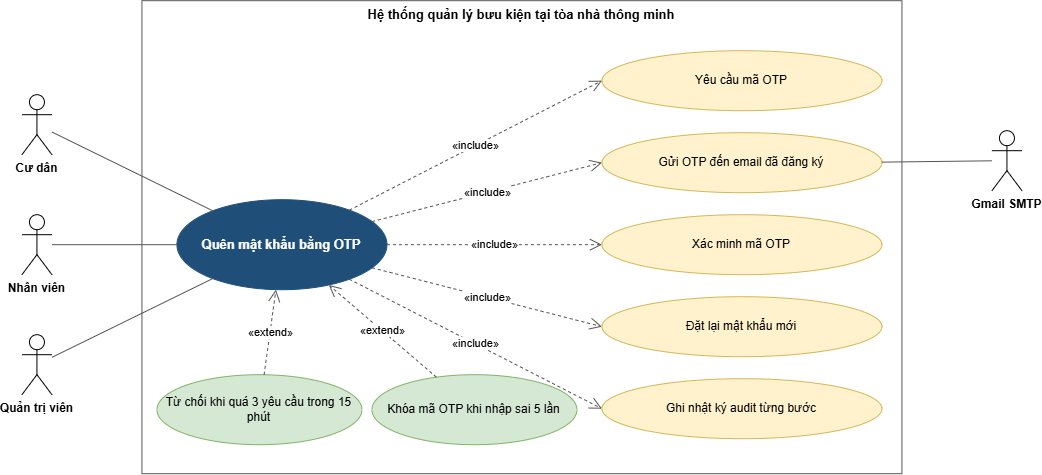

The diagram above was exported from draw.io. Its source (the exported page's mxGraphModel, read from the mxfile embedded in the PNG):
<mxGraphModel dx="39" dy="-274" grid="1" gridSize="10" guides="1" tooltips="1" connect="1" arrows="1" fold="1" page="1" pageScale="1" pageWidth="850" pageHeight="1100" math="0" shadow="0">
  <root>
    <mxCell id="0" />
    <mxCell id="1" parent="0" />
    <mxCell id="1ik83pSIX6rZTZ9shii_-179" parent="1" style="rounded=0;whiteSpace=wrap;html=1;fillColor=none;verticalAlign=top;fontStyle=1;fontSize=13;strokeColor=#555555;" value="Hệ thống quản lý bưu kiện tại tòa nhà thông minh" vertex="1">
      <mxGeometry height="473" width="760" x="1322.4388803335337" y="1185.1859189547024" as="geometry" />
    </mxCell>
    <mxCell id="1ik83pSIX6rZTZ9shii_-180" parent="1" style="ellipse;whiteSpace=wrap;html=1;fillColor=#1f4e79;strokeColor=#1f4e79;fontColor=#ffffff;fontStyle=1;fontSize=13;" value="Quên mật khẩu bằng OTP" vertex="1">
      <mxGeometry height="90" width="210" x="1357.4388803335337" y="1384.1859189547024" as="geometry" />
    </mxCell>
    <mxCell id="1ik83pSIX6rZTZ9shii_-181" parent="1" style="shape=umlActor;verticalLabelPosition=bottom;verticalAlign=top;html=1;outlineConnect=0;fontSize=12;fontStyle=1;" value="Cư dân" vertex="1">
      <mxGeometry height="60" width="30" x="1202.4388803335337" y="1279.1859189547024" as="geometry" />
    </mxCell>
    <mxCell id="1ik83pSIX6rZTZ9shii_-182" edge="1" parent="1" source="1ik83pSIX6rZTZ9shii_-181" style="edgeStyle=none;html=1;endArrow=none;strokeColor=#555555;" target="1ik83pSIX6rZTZ9shii_-180" value="">
      <mxGeometry relative="1" as="geometry" />
    </mxCell>
    <mxCell id="1ik83pSIX6rZTZ9shii_-183" parent="1" style="shape=umlActor;verticalLabelPosition=bottom;verticalAlign=top;html=1;outlineConnect=0;fontSize=12;fontStyle=1;" value="Nhân viên" vertex="1">
      <mxGeometry height="60" width="30" x="1202.4388803335337" y="1399.1859189547024" as="geometry" />
    </mxCell>
    <mxCell id="1ik83pSIX6rZTZ9shii_-184" edge="1" parent="1" source="1ik83pSIX6rZTZ9shii_-183" style="edgeStyle=none;html=1;endArrow=none;strokeColor=#555555;" target="1ik83pSIX6rZTZ9shii_-180" value="">
      <mxGeometry relative="1" as="geometry" />
    </mxCell>
    <mxCell id="1ik83pSIX6rZTZ9shii_-185" parent="1" style="shape=umlActor;verticalLabelPosition=bottom;verticalAlign=top;html=1;outlineConnect=0;fontSize=12;fontStyle=1;" value="Quản trị viên" vertex="1">
      <mxGeometry height="60" width="30" x="1202.4388803335337" y="1519.1859189547024" as="geometry" />
    </mxCell>
    <mxCell id="1ik83pSIX6rZTZ9shii_-186" edge="1" parent="1" source="1ik83pSIX6rZTZ9shii_-185" style="edgeStyle=none;html=1;endArrow=none;strokeColor=#555555;" target="1ik83pSIX6rZTZ9shii_-180" value="">
      <mxGeometry relative="1" as="geometry" />
    </mxCell>
    <mxCell id="1ik83pSIX6rZTZ9shii_-187" parent="1" style="ellipse;whiteSpace=wrap;html=1;fillColor=#fff2cc;strokeColor=#d6b656;fontSize=12;" value="Yêu cầu mã OTP" vertex="1">
      <mxGeometry height="60" width="280" x="1782.4388803335337" y="1235.1859189547024" as="geometry" />
    </mxCell>
    <mxCell id="1ik83pSIX6rZTZ9shii_-188" edge="1" parent="1" source="1ik83pSIX6rZTZ9shii_-180" style="edgeStyle=none;html=1;endArrow=open;endSize=10;dashed=1;strokeColor=#555555;fontSize=11;labelBackgroundColor=#ffffff;entryX=0;entryY=0.5;entryDx=0;entryDy=0;" target="1ik83pSIX6rZTZ9shii_-187" value="«include»">
      <mxGeometry relative="1" as="geometry" />
    </mxCell>
    <mxCell id="1ik83pSIX6rZTZ9shii_-189" parent="1" style="ellipse;whiteSpace=wrap;html=1;fillColor=#fff2cc;strokeColor=#d6b656;fontSize=12;" value="Gửi OTP đến email đã đăng ký" vertex="1">
      <mxGeometry height="60" width="280" x="1782.4388803335337" y="1317.1859189547024" as="geometry" />
    </mxCell>
    <mxCell id="1ik83pSIX6rZTZ9shii_-190" edge="1" parent="1" source="1ik83pSIX6rZTZ9shii_-180" style="edgeStyle=none;html=1;endArrow=open;endSize=10;dashed=1;strokeColor=#555555;fontSize=11;labelBackgroundColor=#ffffff;entryX=0;entryY=0.5;entryDx=0;entryDy=0;" target="1ik83pSIX6rZTZ9shii_-189" value="«include»">
      <mxGeometry relative="1" as="geometry" />
    </mxCell>
    <mxCell id="1ik83pSIX6rZTZ9shii_-191" parent="1" style="shape=umlActor;verticalLabelPosition=bottom;verticalAlign=top;html=1;outlineConnect=0;fontSize=12;fontStyle=1;" value="Gmail SMTP" vertex="1">
      <mxGeometry height="60" width="30" x="2172.4388803335337" y="1315.1859189547024" as="geometry" />
    </mxCell>
    <mxCell id="1ik83pSIX6rZTZ9shii_-192" edge="1" parent="1" source="1ik83pSIX6rZTZ9shii_-189" style="edgeStyle=none;html=1;endArrow=none;strokeColor=#555555;" target="1ik83pSIX6rZTZ9shii_-191" value="">
      <mxGeometry relative="1" as="geometry" />
    </mxCell>
    <mxCell id="1ik83pSIX6rZTZ9shii_-193" parent="1" style="ellipse;whiteSpace=wrap;html=1;fillColor=#fff2cc;strokeColor=#d6b656;fontSize=12;" value="Xác minh mã OTP" vertex="1">
      <mxGeometry height="60" width="280" x="1782.4388803335337" y="1399.1859189547024" as="geometry" />
    </mxCell>
    <mxCell id="1ik83pSIX6rZTZ9shii_-194" edge="1" parent="1" source="1ik83pSIX6rZTZ9shii_-180" style="edgeStyle=none;html=1;endArrow=open;endSize=10;dashed=1;strokeColor=#555555;fontSize=11;labelBackgroundColor=#ffffff;" target="1ik83pSIX6rZTZ9shii_-193" value="«include»">
      <mxGeometry relative="1" as="geometry" />
    </mxCell>
    <mxCell id="1ik83pSIX6rZTZ9shii_-195" parent="1" style="ellipse;whiteSpace=wrap;html=1;fillColor=#fff2cc;strokeColor=#d6b656;fontSize=12;" value="Đặt lại mật khẩu mới" vertex="1">
      <mxGeometry height="60" width="280" x="1782.4388803335337" y="1481.1859189547024" as="geometry" />
    </mxCell>
    <mxCell id="1ik83pSIX6rZTZ9shii_-196" edge="1" parent="1" source="1ik83pSIX6rZTZ9shii_-180" style="edgeStyle=none;html=1;endArrow=open;endSize=10;dashed=1;strokeColor=#555555;fontSize=11;labelBackgroundColor=#ffffff;entryX=0;entryY=0.5;entryDx=0;entryDy=0;" target="1ik83pSIX6rZTZ9shii_-195" value="«include»">
      <mxGeometry relative="1" as="geometry" />
    </mxCell>
    <mxCell id="1ik83pSIX6rZTZ9shii_-197" parent="1" style="ellipse;whiteSpace=wrap;html=1;fillColor=#fff2cc;strokeColor=#d6b656;fontSize=12;" value="Ghi nhật ký audit từng bước" vertex="1">
      <mxGeometry height="60" width="280" x="1782.4388803335337" y="1563.1859189547024" as="geometry" />
    </mxCell>
    <mxCell id="1ik83pSIX6rZTZ9shii_-198" edge="1" parent="1" source="1ik83pSIX6rZTZ9shii_-180" style="edgeStyle=none;html=1;endArrow=open;endSize=10;dashed=1;strokeColor=#555555;fontSize=11;labelBackgroundColor=#ffffff;entryX=0;entryY=0.5;entryDx=0;entryDy=0;" target="1ik83pSIX6rZTZ9shii_-197" value="«include»">
      <mxGeometry relative="1" as="geometry" />
    </mxCell>
    <mxCell id="1ik83pSIX6rZTZ9shii_-199" parent="1" style="ellipse;whiteSpace=wrap;html=1;fillColor=#d5e8d4;strokeColor=#82b366;fontSize=12;" value="Từ chối khi quá 3 yêu cầu trong 15 phút" vertex="1">
      <mxGeometry height="70" width="205" x="1337.4388803335337" y="1559.1859189547024" as="geometry" />
    </mxCell>
    <mxCell id="1ik83pSIX6rZTZ9shii_-200" edge="1" parent="1" source="1ik83pSIX6rZTZ9shii_-199" style="edgeStyle=none;html=1;endArrow=open;endSize=10;dashed=1;strokeColor=#555555;fontSize=11;labelBackgroundColor=#ffffff;" target="1ik83pSIX6rZTZ9shii_-180" value="«extend»">
      <mxGeometry relative="1" as="geometry" />
    </mxCell>
    <mxCell id="1ik83pSIX6rZTZ9shii_-201" parent="1" style="ellipse;whiteSpace=wrap;html=1;fillColor=#d5e8d4;strokeColor=#82b366;fontSize=12;" value="Khóa mã OTP khi nhập sai 5 lần" vertex="1">
      <mxGeometry height="70" width="205" x="1552.4388803335337" y="1559.1859189547024" as="geometry" />
    </mxCell>
    <mxCell id="1ik83pSIX6rZTZ9shii_-202" edge="1" parent="1" source="1ik83pSIX6rZTZ9shii_-201" style="edgeStyle=none;html=1;endArrow=open;endSize=10;dashed=1;strokeColor=#555555;fontSize=11;labelBackgroundColor=#ffffff;" target="1ik83pSIX6rZTZ9shii_-180" value="«extend»">
      <mxGeometry relative="1" as="geometry" />
    </mxCell>
  </root>
</mxGraphModel>